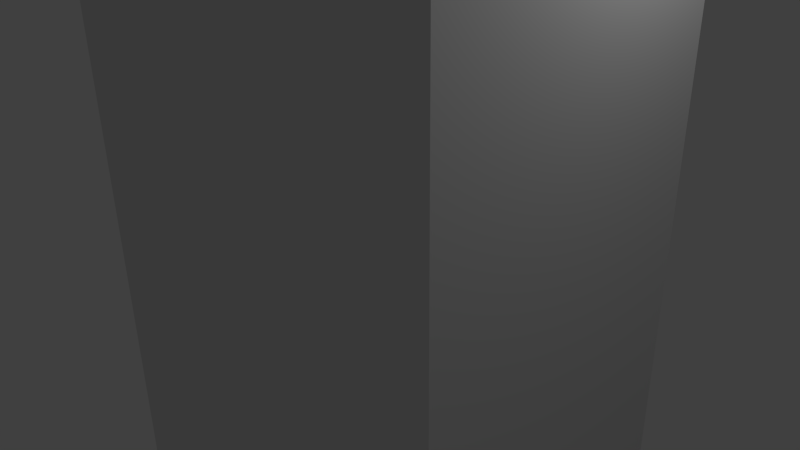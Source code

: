 # Source: pillar.blend  (saved by Blender 2.70.0; exported with 4.5.12 LTS)
import bpy
from mathutils import Matrix  # noqa: F401  (used for matrix-valued properties, if any)

bpy.ops.wm.read_factory_settings(use_empty=True)
scene = bpy.context.scene
scene.name = 'Scene'

# ---- collections
col_collection_1 = bpy.data.collections.new('Collection 1'); scene.collection.children.link(col_collection_1)

# ---- materials (node trees are filled in below, after node groups)
mat_singlecolor = bpy.data.materials.new('SingleColor')
mat_singlecolor.alpha_threshold = 0.0
mat_singlecolor.use_transparent_shadow = False
mat_singlecolor.roughness = 0.5
mat_singlecolor.line_color = (0.0, 0.0, 0.0, 1.0)
mat_coloredring = bpy.data.materials.new('ColoredRing')
mat_coloredring.alpha_threshold = 0.0
mat_coloredring.use_transparent_shadow = False
mat_coloredring.diffuse_color = (1.0, 0.0, 0.0, 1.0)
mat_coloredring.roughness = 0.5
mat_coloredring.line_color = (0.0, 0.0, 0.0, 1.0)

# ---- material node trees

# ---- world
world_world = bpy.data.worlds.new('World'); scene.world = world_world
world_world.color = (0.05088, 0.05088, 0.05088)
world_world.use_sun_shadow = False
world_world.sun_shadow_jitter_overblur = 0.0
world_world.cycles.sampling_method = 'MANUAL'
world_world.cycles.sample_map_resolution = 256

# ---- cameras
cam_camera = bpy.data.cameras.new('Camera')
cam_camera.clip_end = 100.0
cam_camera.lens = 35.0
cam_camera.sensor_width = 32.0
cam_camera.sensor_height = 18.0
cam_camera.ortho_scale = 7.314
cam_camera.dof.focus_distance = 0.0
cam_camera.dof.aperture_fstop = 128.0

# ---- lights
light_lamp = bpy.data.lights.new('Lamp', 'POINT')
light_lamp.transmission_factor = 0.0
light_lamp.cutoff_distance = 30.0
light_lamp.energy = 100.0
light_lamp.shadow_buffer_clip_start = 1.001
light_lamp.shadow_soft_size = 0.1
light_lamp.shadow_maximum_resolution = 0.006
light_lamp.use_absolute_resolution = True
light_lamp.cycles.use_multiple_importance_sampling = False

# ---- meshes
me_cube_007 = bpy.data.meshes.new('Cube.007')
me_cube_007.from_pydata([(-3.0, -1.0, 23.0), (-3.0, 1.0, 23.0), (-1.0, 1.0, 23.0), (-1.0, -1.0, 23.0), (-3.0, -1.0, 25.0), (-3.0, 1.0, 25.0), (-1.0, 1.0, 25.0), (-1.0, -1.0, 25.0)], [], [(4, 5, 1, 0), (5, 6, 2, 1), (6, 7, 3, 2), (7, 4, 0, 3), (0, 1, 2, 3), (7, 6, 5, 4)])
me_cube_007.materials.append(mat_singlecolor)
me_cube_007.use_remesh_preserve_volume = False
me_cube_007.use_remesh_preserve_attributes = False
me_cube_007.use_mirror_vertex_groups = False
me_cube_007.update()
me_cube_006 = bpy.data.meshes.new('Cube.006')
me_cube_006.from_pydata([(-3.0, -1.0, 22.0), (-3.0, 1.0, 22.0), (-1.0, 1.0, 22.0), (-1.0, -1.0, 22.0), (-3.0, -1.0, 23.0), (-3.0, 1.0, 23.0), (-1.0, 1.0, 23.0), (-1.0, -1.0, 23.0)], [], [(4, 5, 1, 0), (5, 6, 2, 1), (6, 7, 3, 2), (7, 4, 0, 3), (0, 1, 2, 3), (7, 6, 5, 4)])
me_cube_006.materials.append(mat_coloredring)
me_cube_006.use_remesh_preserve_volume = False
me_cube_006.use_remesh_preserve_attributes = False
me_cube_006.use_mirror_vertex_groups = False
me_cube_006.update()
me_cube_005 = bpy.data.meshes.new('Cube.005')
me_cube_005.from_pydata([(-3.0, -1.0, 21.0), (-3.0, 1.0, 21.0), (-1.0, 1.0, 21.0), (-1.0, -1.0, 21.0), (-3.0, -1.0, 22.0), (-3.0, 1.0, 22.0), (-1.0, 1.0, 22.0), (-1.0, -1.0, 22.0)], [], [(4, 5, 1, 0), (5, 6, 2, 1), (6, 7, 3, 2), (7, 4, 0, 3), (0, 1, 2, 3), (7, 6, 5, 4)])
me_cube_005.materials.append(mat_singlecolor)
me_cube_005.use_remesh_preserve_volume = False
me_cube_005.use_remesh_preserve_attributes = False
me_cube_005.use_mirror_vertex_groups = False
me_cube_005.update()
me_cube_004 = bpy.data.meshes.new('Cube.004')
me_cube_004.from_pydata([(-3.0, -1.0, 20.0), (-3.0, 1.0, 20.0), (-1.0, 1.0, 20.0), (-1.0, -1.0, 20.0), (-3.0, -1.0, 21.0), (-3.0, 1.0, 21.0), (-1.0, 1.0, 21.0), (-1.0, -1.0, 21.0)], [], [(4, 5, 1, 0), (5, 6, 2, 1), (6, 7, 3, 2), (7, 4, 0, 3), (0, 1, 2, 3), (7, 6, 5, 4)])
me_cube_004.materials.append(mat_coloredring)
me_cube_004.use_remesh_preserve_volume = False
me_cube_004.use_remesh_preserve_attributes = False
me_cube_004.use_mirror_vertex_groups = False
me_cube_004.update()
me_cube_003 = bpy.data.meshes.new('Cube.003')
me_cube_003.from_pydata([(-3.0, -1.0, 7.0), (-3.0, 1.0, 7.0), (-1.0, 1.0, 7.0), (-1.0, -1.0, 7.0), (-3.0, -1.0, 20.0), (-3.0, 1.0, 20.0), (-1.0, 1.0, 20.0), (-1.0, -1.0, 20.0)], [], [(4, 5, 1, 0), (5, 6, 2, 1), (6, 7, 3, 2), (7, 4, 0, 3), (0, 1, 2, 3), (7, 6, 5, 4)])
me_cube_003.materials.append(mat_singlecolor)
me_cube_003.use_remesh_preserve_volume = False
me_cube_003.use_remesh_preserve_attributes = False
me_cube_003.use_mirror_vertex_groups = False
me_cube_003.update()
me_cube_002 = bpy.data.meshes.new('Cube.002')
me_cube_002.from_pydata([(-3.0, -2.0, 6.0), (-3.0, 2.0, 6.0), (3.0, 2.0, 6.0), (3.0, -2.0, 6.0), (-3.0, -2.0, 7.0), (-3.0, 2.0, 7.0), (3.0, 2.0, 7.0), (3.0, -2.0, 7.0)], [], [(4, 5, 1, 0), (5, 6, 2, 1), (6, 7, 3, 2), (7, 4, 0, 3), (0, 1, 2, 3), (7, 6, 5, 4)])
me_cube_002.materials.append(mat_singlecolor)
me_cube_002.use_remesh_preserve_volume = False
me_cube_002.use_remesh_preserve_attributes = False
me_cube_002.use_mirror_vertex_groups = False
me_cube_002.update()
me_cube_001 = bpy.data.meshes.new('Cube.001')
me_cube_001.from_pydata([(-3.0, -2.0, 5.0), (-3.0, 2.0, 5.0), (3.0, 2.0, 5.0), (3.0, -2.0, 5.0), (-3.0, -2.0, 6.0), (-3.0, 2.0, 6.0), (3.0, 2.0, 6.0), (3.0, -2.0, 6.0)], [], [(4, 5, 1, 0), (5, 6, 2, 1), (6, 7, 3, 2), (7, 4, 0, 3), (0, 1, 2, 3), (7, 6, 5, 4)])
me_cube_001.materials.append(mat_coloredring)
me_cube_001.use_remesh_preserve_volume = False
me_cube_001.use_remesh_preserve_attributes = False
me_cube_001.use_mirror_vertex_groups = False
me_cube_001.update()
me_cube = bpy.data.meshes.new('Cube')
me_cube.from_pydata([(3.0, 2.0, -30.0), (3.0, -2.0, -30.0), (-3.0, -2.0, -30.0), (-3.0, 2.0, -30.0), (3.0, 2.0, 5.0), (3.0, -2.0, 5.0), (-3.0, -2.0, 5.0), (-3.0, 2.0, 5.0)], [], [(0, 1, 2, 3), (4, 7, 6, 5), (0, 4, 5, 1), (1, 5, 6, 2), (2, 6, 7, 3), (4, 0, 3, 7)])
me_cube.materials.append(mat_singlecolor)
me_cube.use_remesh_preserve_volume = False
me_cube.use_remesh_preserve_attributes = False
me_cube.use_mirror_vertex_groups = False
me_cube.update()

# ---- objects
ob_cap = bpy.data.objects.new('Cap', me_cube_007)
ob_ring3 = bpy.data.objects.new('Ring3', me_cube_006)
ob_highmid = bpy.data.objects.new('HighMid', me_cube_005)
ob_ring2 = bpy.data.objects.new('Ring2', me_cube_004)
ob_highpiece = bpy.data.objects.new('HighPiece', me_cube_003)
ob_endbase = bpy.data.objects.new('EndBase', me_cube_002)
ob_ring1 = bpy.data.objects.new('Ring1', me_cube_001)
ob_base = bpy.data.objects.new('Base', me_cube)
ob_lamp = bpy.data.objects.new('Lamp', light_lamp)
ob_camera = bpy.data.objects.new('Camera', cam_camera)

# ---- transforms, parenting, visibility, modifiers, constraints
ob_cap.location = (0.0, 0.0, 0.0)
ob_cap.lineart.crease_threshold = 0.0
ob_ring3.location = (0.0, 0.0, 0.0)
ob_ring3.lineart.crease_threshold = 0.0
ob_highmid.location = (0.0, 0.0, 0.0)
ob_highmid.lineart.crease_threshold = 0.0
ob_ring2.location = (0.0, 0.0, 0.0)
ob_ring2.lineart.crease_threshold = 0.0
ob_highpiece.location = (0.0, 0.0, 0.0)
ob_highpiece.lineart.crease_threshold = 0.0
ob_endbase.location = (0.0, 0.0, 0.0)
ob_endbase.lineart.crease_threshold = 0.0
ob_ring1.location = (0.0, 0.0, 0.0)
ob_ring1.lineart.crease_threshold = 0.0
ob_base.location = (0.0, 0.0, 0.0)
ob_base.lock_rotations_4d = False
ob_base.empty_display_type = 'ARROWS'
ob_base.lineart.crease_threshold = 0.0
ob_lamp.location = (4.076, 1.005, 5.904)
ob_lamp.rotation_euler = (0.6503, 0.05522, 1.866)
ob_lamp.lock_rotations_4d = False
ob_lamp.empty_display_type = 'ARROWS'
ob_lamp.color = (0.0, 0.0, 0.0, 0.0)
ob_lamp.lineart.crease_threshold = 0.0
ob_camera.location = (7.481, -6.508, 5.344)
ob_camera.rotation_euler = (1.109, 0.01082, 0.8149)
ob_camera.lock_rotations_4d = False
ob_camera.empty_display_type = 'ARROWS'
ob_camera.color = (0.0, 0.0, 0.0, 0.0)
ob_camera.display_type = 'WIRE'
ob_camera.lineart.crease_threshold = 0.0

# ---- collection membership
col_collection_1.objects.link(ob_cap)
col_collection_1.objects.link(ob_ring3)
col_collection_1.objects.link(ob_highmid)
col_collection_1.objects.link(ob_ring2)
col_collection_1.objects.link(ob_highpiece)
col_collection_1.objects.link(ob_endbase)
col_collection_1.objects.link(ob_ring1)
col_collection_1.objects.link(ob_base)
col_collection_1.objects.link(ob_lamp)
col_collection_1.objects.link(ob_camera)

# ---- scene / render settings (as saved in the file)
scene.camera = ob_camera
scene.frame_start = 1; scene.frame_end = 250; scene.frame_set(1)
scene.render.engine = 'BLENDER_EEVEE_NEXT'
scene.render.resolution_percentage = 50
scene.render.dither_intensity = 0.0
scene.cycles.use_denoising = False
scene.cycles.samples = 10
scene.cycles.sampling_pattern = 'TABULATED_SOBOL'
scene.cycles.light_sampling_threshold = 0.0
scene.cycles.use_adaptive_sampling = False
scene.cycles.use_light_tree = False
scene.cycles.blur_glossy = 0.0
scene.cycles.volume_bounces = 1
scene.cycles.pixel_filter_type = 'GAUSSIAN'
scene.cycles.sample_clamp_indirect = 0.0
scene.view_settings.view_transform = 'Standard'
bpy.context.view_layer.update()
